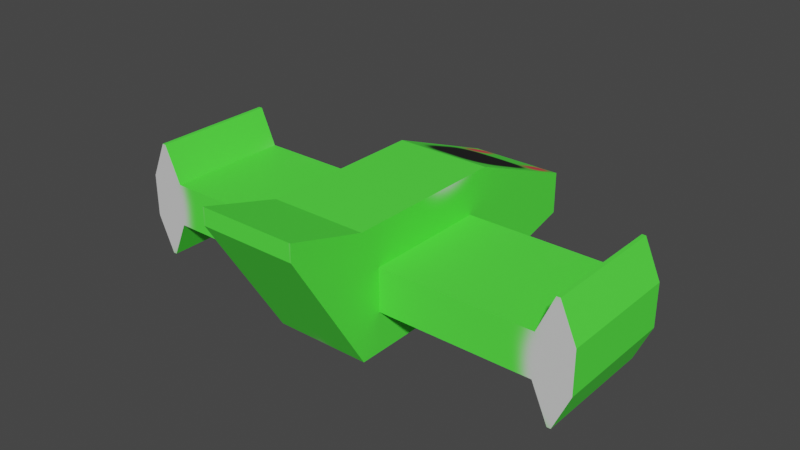 # Source: ship3.blend  (saved by Blender 2.80.75; exported with 4.5.12 LTS)
import bpy
from mathutils import Matrix  # noqa: F401  (used for matrix-valued properties, if any)

bpy.ops.wm.read_factory_settings(use_empty=True)
scene = bpy.context.scene
scene.name = 'Scene'

# ---- collections
col_collection = bpy.data.collections.new('Collection'); scene.collection.children.link(col_collection)

# ---- images (referenced by path relative to the original .blend; pixels are not part of the script)
import os
ASSET_DIR = os.environ.get("B2B_ASSET_DIR", "")  # directory of the original .blend (textures are referenced by path, not embedded)
HERE = os.path.dirname(os.path.abspath(__file__))  # packed textures are extracted next to this script under _unpacked/

def load_image(name, relpath, width, height, colorspace="sRGB"):
    """Load a texture the original file referenced (path relative to the .blend, or extracted next to this script)."""
    p = next((c for c in (os.path.join(HERE, relpath), os.path.join(ASSET_DIR, relpath)) if relpath and os.path.exists(c)), "")
    if p:
        img = bpy.data.images.load(p, check_existing=True)
        img.name = name
    else:  # same state as the original file: an image datablock whose file is absent (Cycles renders it pink)
        img = bpy.data.images.new(name, width, height)
        img.source = "FILE"
        img.filepath = "//" + (relpath or name)
    img.colorspace_settings.name = colorspace
    return img
img_ship3_texture = load_image('ship3_texture', '_unpacked/ship3_texture.fa5f6319.png', 1024, 1024, 'sRGB')

# ---- materials (node trees are filled in below, after node groups)
mat_material_001 = bpy.data.materials.new('Material.001')
mat_material_001.use_transparent_shadow = False

# ---- material node trees
mat_material_001.use_nodes = True; mat_material_001.node_tree.nodes.clear()
_N = mat_material_001.node_tree.nodes; _L = mat_material_001.node_tree.links
n0 = _N.new('ShaderNodeOutputMaterial'); n0.name = 'Material Output'; n0.location = (300, 300)
n1 = _N.new('ShaderNodeBsdfPrincipled'); n1.name = 'Principled BSDF'; n1.location = (10, 300)
n1.distribution = 'GGX'
n1.subsurface_method = 'BURLEY'
n1.inputs[3].default_value = 1.45
n1.inputs[27].default_value = (0.0, 0.0, 0.0, 1.0)
n1.inputs[28].default_value = 1.0
n2 = _N.new('ShaderNodeTexImage'); n2.name = 'Image Texture'; n2.location = (-280, 260)
n2.image = img_ship3_texture
_L.new(n1.outputs[0], n0.inputs[0])
_L.new(n2.outputs[0], n1.inputs[0])
n0.is_active_output = True

# ---- world
world_world = bpy.data.worlds.new('World'); scene.world = world_world
world_world.use_nodes = True; world_world.node_tree.nodes.clear()
_N = world_world.node_tree.nodes; _L = world_world.node_tree.links
n0 = _N.new('ShaderNodeOutputWorld'); n0.name = 'World Output'; n0.location = (300, 300)
n1 = _N.new('ShaderNodeBackground'); n1.name = 'Background'; n1.location = (10, 300)
n1.inputs[0].default_value = (0.05088, 0.05088, 0.05088, 1.0)
_L.new(n1.outputs[0], n0.inputs[0])
n0.is_active_output = True
world_world.color = (0.05088, 0.05088, 0.05088)
world_world.use_sun_shadow = False
world_world.sun_shadow_jitter_overblur = 0.0

# ---- meshes
me_cube_001 = bpy.data.meshes.new('Cube.001')
me_cube_001.from_pydata([(-0.7827, -1.0, -1.0), (-0.7827, -1.0, 1.0), (-0.7827, 1.0, -0.499), (-0.7827, 1.0, 0.2038), (-0.0009006, -1.0, -1.0), (-0.0009006, -1.0, 1.0), (-0.0009006, 1.0, -0.499), (-0.0009006, 1.0, 0.2038), (-0.7827, -3.704, -1.0), (-0.7827, -3.704, 1.0), (-0.0009006, -3.704, 1.0), (-0.0009006, -3.704, -1.0), (-0.7827, -4.982, 1.093), (-0.7827, -4.982, 1.367), (-0.0009006, -4.982, 1.367), (-0.0009006, -4.982, 1.093), (-0.7827, -1.333, -0.3485), (-0.7827, -1.333, 0.3485), (-0.7827, -3.371, -0.3485), (-0.7827, -3.371, 0.3485), (-3.267, -1.333, -0.3485), (-3.267, -1.333, 0.3485), (-3.267, -3.371, -0.3485), (-3.267, -3.371, 0.3485), (-3.854, -1.333, -0.3485), (-3.854, -1.333, 0.3485), (-3.854, -3.371, -0.3485), (-3.854, -3.371, 0.3485), (-3.531, -1.333, 0.9485), (-3.531, -3.371, 0.9485), (-3.59, -1.333, 0.9485), (-3.59, -3.371, 0.9485), (-3.531, -1.333, -0.9485), (-3.531, -3.371, -0.9485), (-3.59, -1.333, -0.9485), (-3.59, -3.371, -0.9485)], [], [(0, 1, 3, 2), (2, 3, 7, 6), (6, 7, 5, 4), (5, 1, 9, 10), (2, 6, 4, 0), (7, 3, 1, 5), (10, 9, 13, 14), (4, 5, 10, 11), (0, 8, 18, 16), (0, 4, 11, 8), (15, 14, 13, 12), (11, 10, 14, 15), (8, 11, 15, 12), (9, 8, 12, 13), (19, 17, 21, 23), (9, 1, 17, 19), (1, 0, 16, 17), (8, 9, 19, 18), (20, 22, 33, 32), (17, 16, 20, 21), (16, 18, 22, 20), (18, 19, 23, 22), (25, 24, 26, 27), (22, 23, 27, 26), (27, 23, 29, 31), (21, 20, 24, 25), (29, 28, 30, 31), (25, 27, 31, 30), (21, 25, 30, 28), (23, 21, 28, 29), (32, 33, 35, 34), (22, 26, 35, 33), (24, 20, 32, 34), (26, 24, 34, 35)])
_uv = me_cube_001.uv_layers.new(name='UVMap')
_uv.uv.foreach_set('vector', [0.2496, 0.4569, 0.4494, 0.4369, 0.3883, 0.6624, 0.3181, 0.6694, 0.2505, 0.6694, 0.3211, 0.6694, 0.3211, 0.7548, 0.2505, 0.7548, 0.09334, 0.0, 0.1636, 0.007038, 0.2247, 0.2326, 0.02488, 0.2125, 0.9216, 0.772, 0.8431, 0.772, 0.8431, 0.4791, 0.9216, 0.4791, 0.9216, 0.3355, 1.0, 0.3355, 1.0, 0.5569, 0.9216, 0.5569, 0.9216, 1.0, 0.8431, 1.0, 0.8431, 0.772, 0.9216, 0.772, 0.9216, 0.4791, 0.8431, 0.4791, 0.8431, 0.3355, 0.9216, 0.3355, 0.02488, 0.2125, 0.2247, 0.2326, 0.1998, 0.5268, 0.0, 0.5067, 0.2496, 0.4569, 0.2247, 0.1627, 0.2929, 0.1924, 0.3116, 0.4141, 0.9216, 0.5569, 1.0, 0.5569, 1.0, 0.8518, 0.9216, 0.8518, 0.6398, 0.02973, 0.6398, 1.302e-08, 0.7182, 0.0, 0.7182, 0.02973, 0.0, 0.5067, 0.1998, 0.5268, 0.2247, 0.6694, 0.1974, 0.6667, 0.7182, 0.2699, 0.6398, 0.2699, 0.6398, 0.02973, 0.7182, 0.02973, 0.4245, 0.1427, 0.2247, 0.1627, 0.4221, 0.002736, 0.4494, 0.0, 0.639, 0.6069, 0.8417, 0.6069, 0.8417, 0.8784, 0.639, 0.8784, 0.4245, 0.1427, 0.4494, 0.4369, 0.3813, 0.4071, 0.3625, 0.1854, 0.4494, 0.4369, 0.2496, 0.4569, 0.3116, 0.4141, 0.3813, 0.4071, 0.2247, 0.1627, 0.4245, 0.1427, 0.3625, 0.1854, 0.2929, 0.1924, 0.2505, 0.6694, 0.2505, 0.892, 0.1903, 0.892, 0.1903, 0.6694, 0.5096, 6.511e-09, 0.5796, 0.0, 0.5796, 0.2714, 0.5096, 0.2714, 0.639, 0.3355, 0.8431, 0.3355, 0.8431, 0.6069, 0.639, 0.6069, 0.5791, 0.671, 0.5094, 0.671, 0.5094, 0.3996, 0.5791, 0.3996, 0.0602, 0.6694, 0.1301, 0.6694, 0.1301, 0.892, 0.0602, 0.892, 0.5791, 0.3996, 0.5094, 0.3996, 0.5094, 0.3355, 0.5791, 0.3355, 0.5094, 0.3355, 0.5094, 0.3996, 0.4494, 0.3707, 0.4494, 0.3643, 0.5096, 0.2714, 0.5796, 0.2714, 0.5796, 0.3355, 0.5096, 0.3355, 0.7902, 0.0, 0.7902, 0.2207, 0.7843, 0.2207, 0.7843, 0.0, 0.0602, 0.6694, 0.0602, 0.892, 1.794e-08, 0.892, 0.0, 0.6694, 0.5096, 0.2714, 0.5096, 0.3355, 0.4494, 0.3067, 0.4494, 0.3003, 0.7182, 0.2226, 0.7182, 0.0, 0.7784, 0.0, 0.7784, 0.2226, 0.7843, 1.302e-08, 0.7843, 0.2222, 0.7784, 0.2222, 0.7784, 0.0, 0.5791, 0.3996, 0.5791, 0.3355, 0.639, 0.3643, 0.639, 0.3707, 0.5796, 0.3355, 0.5796, 0.2714, 0.6398, 0.3003, 0.6398, 0.3067, 0.1301, 0.892, 0.1301, 0.6694, 0.1903, 0.6694, 0.1903, 0.892])
me_cube_001.materials.append(mat_material_001)
me_cube_001.use_remesh_preserve_volume = False
me_cube_001.use_remesh_preserve_attributes = False
me_cube_001.use_mirror_vertex_groups = False
me_cube_001.update()

# ---- objects
ob_cube = bpy.data.objects.new('Cube', me_cube_001)

# ---- transforms, parenting, visibility, modifiers, constraints
ob_cube.location = (0.0, 0.0, 0.0)
ob_cube.lineart.crease_threshold = 0.0
_m = ob_cube.modifiers.new('Mirror', 'MIRROR')
_m.merge_threshold = 0.01

# ---- collection membership
col_collection.objects.link(ob_cube)

# ---- scene / render settings (as saved in the file)
scene.frame_start = 1; scene.frame_end = 250; scene.frame_set(1)
scene.render.engine = 'BLENDER_EEVEE_NEXT'
scene.cycles.use_denoising = False
scene.cycles.samples = 128
scene.cycles.sampling_pattern = 'TABULATED_SOBOL'
scene.cycles.use_adaptive_sampling = False
scene.cycles.use_light_tree = False
scene.view_settings.view_transform = 'Filmic'
bpy.context.view_layer.update()

# ---- added for rendering (the .blend has no active camera and no usable light): camera, sun
cam_auto = bpy.data.cameras.new('AutoCamera')
cam_auto.lens = 50.0
cam_auto.sensor_width = 36.0
cam_auto.clip_end = 1000.0
ob_auto_camera = bpy.data.objects.new('AutoCamera', cam_auto)
scene.collection.objects.link(ob_auto_camera)
ob_auto_camera.location = (9.28901, -13.1379, 7.61452)
ob_auto_camera.rotation_euler = (1.09748, -7.21219e-08, 0.694738)
scene.camera = ob_auto_camera
light_auto_sun = bpy.data.lights.new('AutoSun', 'SUN')
light_auto_sun.energy = 3.0
light_auto_sun.angle = 0.0523599
ob_auto_sun = bpy.data.objects.new('AutoSun', light_auto_sun)
scene.collection.objects.link(ob_auto_sun)
ob_auto_sun.rotation_euler = (0.872665, 0.174533, 0.523599)
bpy.context.view_layer.update()
